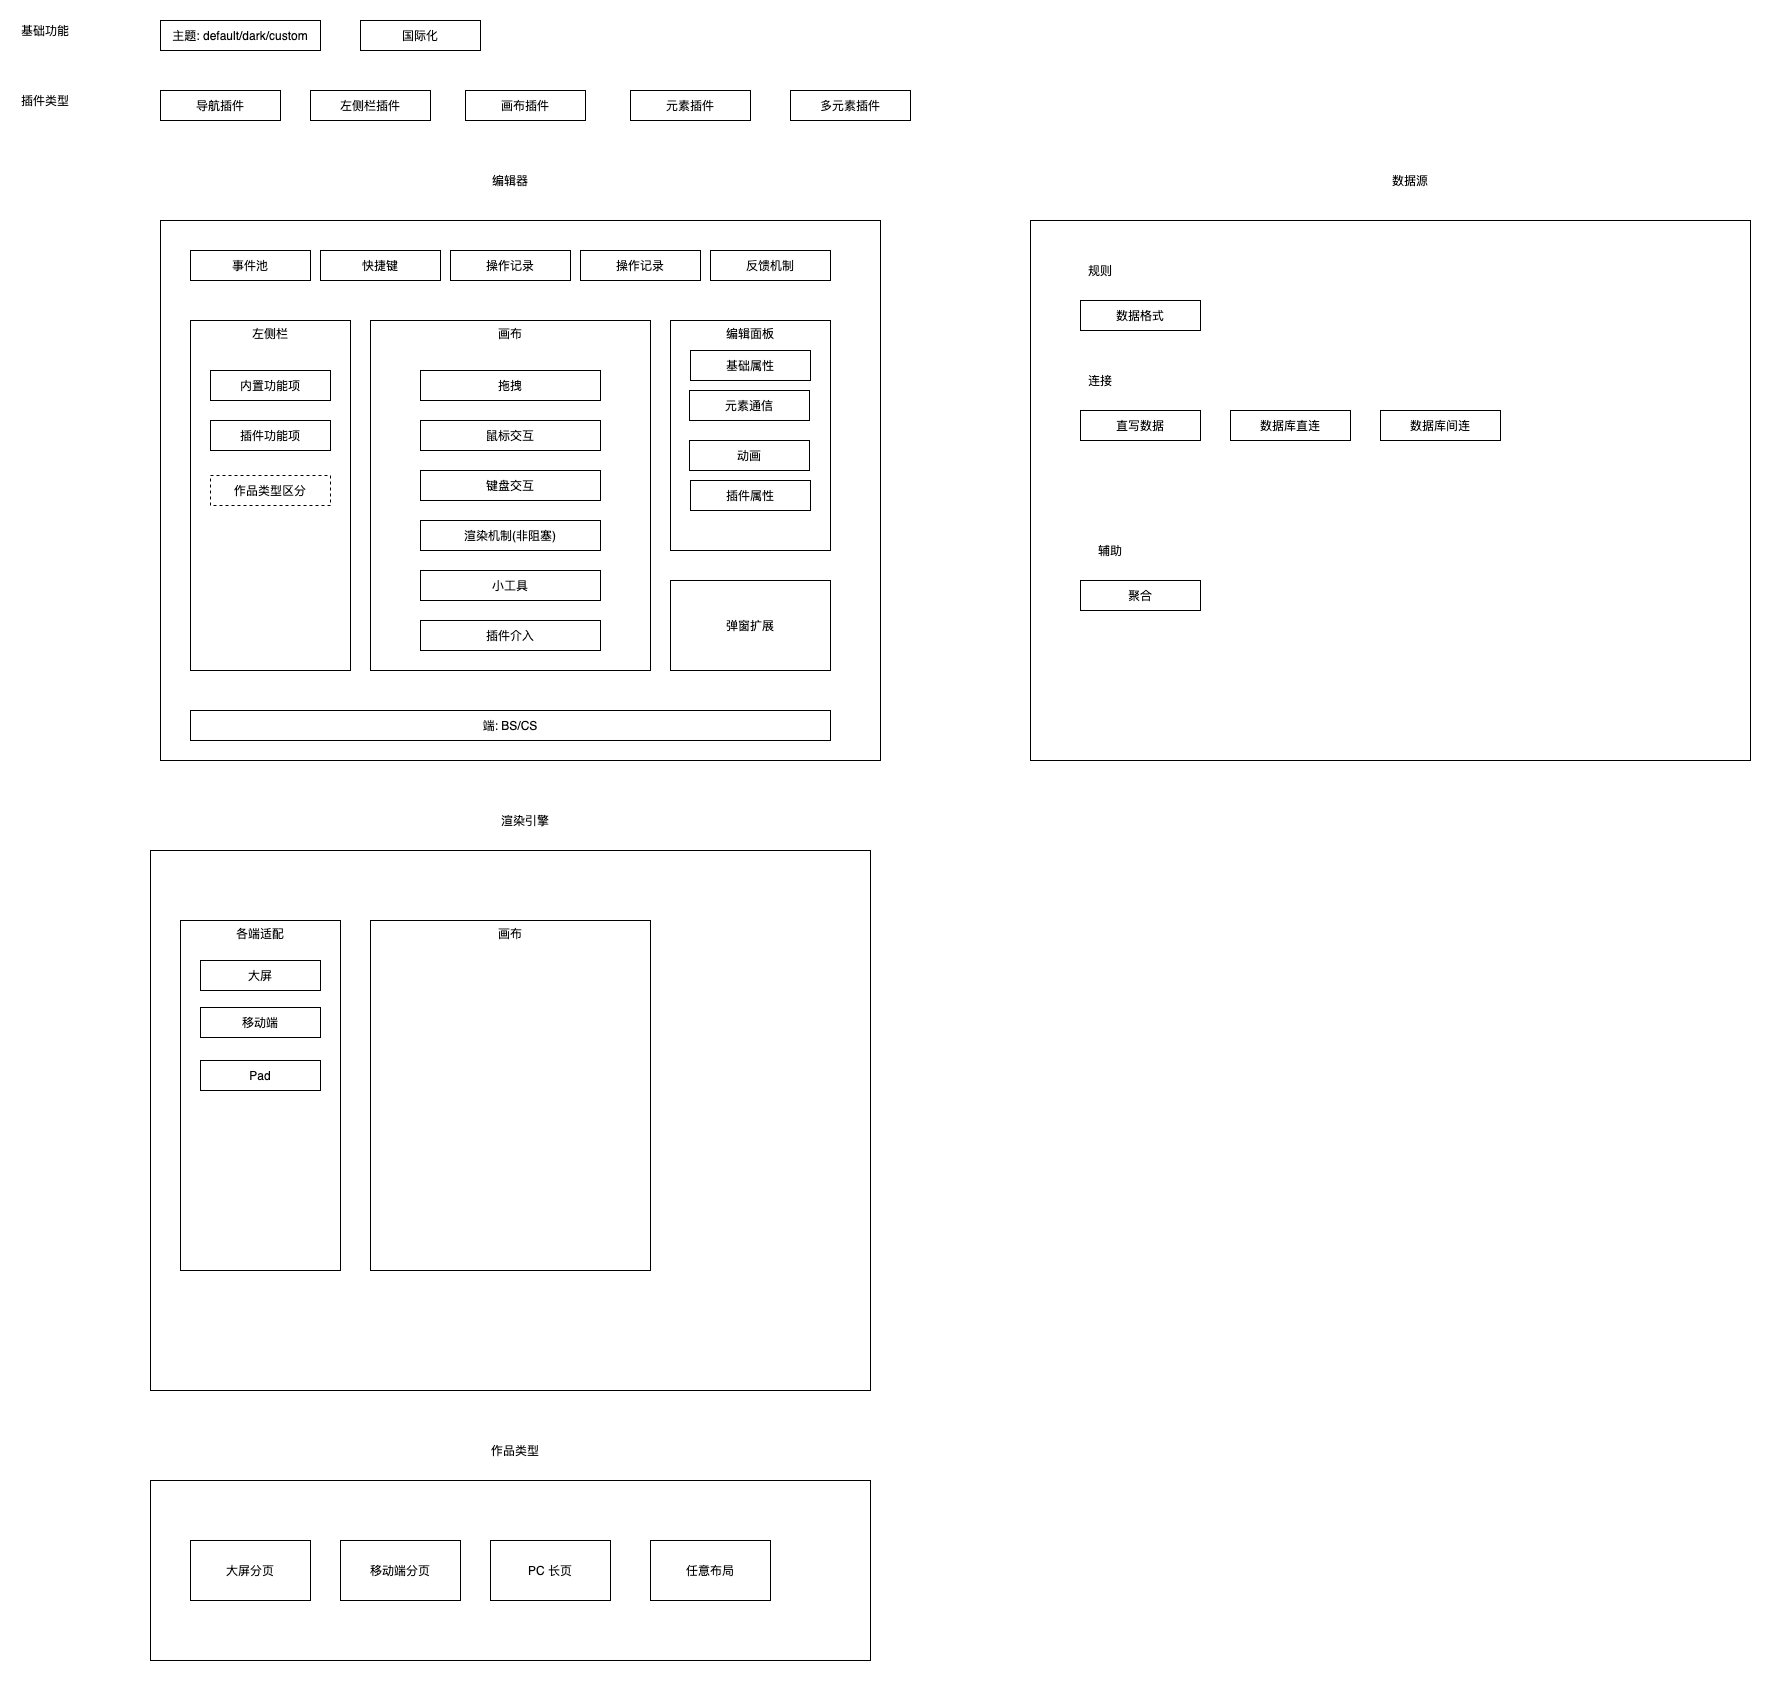

The diagram above was exported from draw.io. Its source (the exported page's mxGraphModel, read from the mxfile embedded in the PNG):
<mxGraphModel dx="1106" dy="822" grid="1" gridSize="10" guides="1" tooltips="1" connect="1" arrows="1" fold="1" page="1" pageScale="1" pageWidth="2339" pageHeight="3300" math="0" shadow="0">
  <root>
    <mxCell id="0" />
    <mxCell id="1" parent="0" />
    <mxCell id="fvKd04rSyFT0RsyqLMQA-1" value="" style="rounded=0;whiteSpace=wrap;html=1;" parent="1" vertex="1">
      <mxGeometry x="640" y="250" width="720" height="540" as="geometry" />
    </mxCell>
    <mxCell id="fvKd04rSyFT0RsyqLMQA-2" value="编辑器" style="text;html=1;strokeColor=none;fillColor=none;align=center;verticalAlign=middle;whiteSpace=wrap;rounded=0;" parent="1" vertex="1">
      <mxGeometry x="970" y="200" width="40" height="20" as="geometry" />
    </mxCell>
    <mxCell id="fvKd04rSyFT0RsyqLMQA-3" value="事件池" style="rounded=0;whiteSpace=wrap;html=1;" parent="1" vertex="1">
      <mxGeometry x="670" y="280" width="120" height="30" as="geometry" />
    </mxCell>
    <mxCell id="fvKd04rSyFT0RsyqLMQA-4" value="" style="rounded=0;whiteSpace=wrap;html=1;" parent="1" vertex="1">
      <mxGeometry x="1510" y="250" width="720" height="540" as="geometry" />
    </mxCell>
    <mxCell id="fvKd04rSyFT0RsyqLMQA-5" value="数据源" style="text;html=1;strokeColor=none;fillColor=none;align=center;verticalAlign=middle;whiteSpace=wrap;rounded=0;" parent="1" vertex="1">
      <mxGeometry x="1870" y="200" width="40" height="20" as="geometry" />
    </mxCell>
    <mxCell id="fvKd04rSyFT0RsyqLMQA-6" value="" style="rounded=0;whiteSpace=wrap;html=1;" parent="1" vertex="1">
      <mxGeometry x="630" y="880" width="720" height="540" as="geometry" />
    </mxCell>
    <mxCell id="fvKd04rSyFT0RsyqLMQA-8" value="渲染引擎" style="text;html=1;strokeColor=none;fillColor=none;align=center;verticalAlign=middle;whiteSpace=wrap;rounded=0;" parent="1" vertex="1">
      <mxGeometry x="970" y="840" width="70" height="20" as="geometry" />
    </mxCell>
    <mxCell id="fvKd04rSyFT0RsyqLMQA-12" value="快捷键" style="rounded=0;whiteSpace=wrap;html=1;" parent="1" vertex="1">
      <mxGeometry x="800" y="280" width="120" height="30" as="geometry" />
    </mxCell>
    <mxCell id="fvKd04rSyFT0RsyqLMQA-13" value="操作记录" style="rounded=0;whiteSpace=wrap;html=1;" parent="1" vertex="1">
      <mxGeometry x="930" y="280" width="120" height="30" as="geometry" />
    </mxCell>
    <mxCell id="fvKd04rSyFT0RsyqLMQA-14" value="操作记录" style="rounded=0;whiteSpace=wrap;html=1;" parent="1" vertex="1">
      <mxGeometry x="1060" y="280" width="120" height="30" as="geometry" />
    </mxCell>
    <mxCell id="fvKd04rSyFT0RsyqLMQA-15" value="反馈机制" style="rounded=0;whiteSpace=wrap;html=1;" parent="1" vertex="1">
      <mxGeometry x="1190" y="280" width="120" height="30" as="geometry" />
    </mxCell>
    <mxCell id="fvKd04rSyFT0RsyqLMQA-16" value="主题: default/dark/custom" style="rounded=0;whiteSpace=wrap;html=1;" parent="1" vertex="1">
      <mxGeometry x="640" y="50" width="160" height="30" as="geometry" />
    </mxCell>
    <mxCell id="fvKd04rSyFT0RsyqLMQA-17" value="基础功能" style="text;html=1;strokeColor=none;fillColor=none;align=center;verticalAlign=middle;whiteSpace=wrap;rounded=0;" parent="1" vertex="1">
      <mxGeometry x="500" y="50" width="50" height="20" as="geometry" />
    </mxCell>
    <mxCell id="fvKd04rSyFT0RsyqLMQA-18" value="国际化" style="rounded=0;whiteSpace=wrap;html=1;" parent="1" vertex="1">
      <mxGeometry x="840" y="50" width="120" height="30" as="geometry" />
    </mxCell>
    <mxCell id="fvKd04rSyFT0RsyqLMQA-19" value="编辑面板" style="rounded=0;whiteSpace=wrap;html=1;horizontal=1;verticalAlign=top;" parent="1" vertex="1">
      <mxGeometry x="1150" y="350" width="160" height="230" as="geometry" />
    </mxCell>
    <mxCell id="fvKd04rSyFT0RsyqLMQA-20" value="基础属性" style="rounded=0;whiteSpace=wrap;html=1;" parent="1" vertex="1">
      <mxGeometry x="1170" y="380" width="120" height="30" as="geometry" />
    </mxCell>
    <mxCell id="fvKd04rSyFT0RsyqLMQA-21" value="插件属性" style="rounded=0;whiteSpace=wrap;html=1;" parent="1" vertex="1">
      <mxGeometry x="1170" y="510" width="120" height="30" as="geometry" />
    </mxCell>
    <mxCell id="fvKd04rSyFT0RsyqLMQA-22" value="插件类型" style="text;html=1;strokeColor=none;fillColor=none;align=center;verticalAlign=middle;whiteSpace=wrap;rounded=0;" parent="1" vertex="1">
      <mxGeometry x="500" y="120" width="50" height="20" as="geometry" />
    </mxCell>
    <mxCell id="fvKd04rSyFT0RsyqLMQA-23" value="导航插件" style="rounded=0;whiteSpace=wrap;html=1;" parent="1" vertex="1">
      <mxGeometry x="640" y="120" width="120" height="30" as="geometry" />
    </mxCell>
    <mxCell id="fvKd04rSyFT0RsyqLMQA-24" value="左侧栏插件" style="rounded=0;whiteSpace=wrap;html=1;" parent="1" vertex="1">
      <mxGeometry x="790" y="120" width="120" height="30" as="geometry" />
    </mxCell>
    <mxCell id="fvKd04rSyFT0RsyqLMQA-25" value="画布插件" style="rounded=0;whiteSpace=wrap;html=1;" parent="1" vertex="1">
      <mxGeometry x="945" y="120" width="120" height="30" as="geometry" />
    </mxCell>
    <mxCell id="fvKd04rSyFT0RsyqLMQA-26" value="左侧栏&lt;br&gt;&lt;br&gt;" style="rounded=0;whiteSpace=wrap;html=1;horizontal=1;verticalAlign=top;" parent="1" vertex="1">
      <mxGeometry x="670" y="350" width="160" height="350" as="geometry" />
    </mxCell>
    <mxCell id="fvKd04rSyFT0RsyqLMQA-27" value="元素插件" style="rounded=0;whiteSpace=wrap;html=1;" parent="1" vertex="1">
      <mxGeometry x="1110" y="120" width="120" height="30" as="geometry" />
    </mxCell>
    <mxCell id="fvKd04rSyFT0RsyqLMQA-28" value="多元素插件" style="rounded=0;whiteSpace=wrap;html=1;" parent="1" vertex="1">
      <mxGeometry x="1270" y="120" width="120" height="30" as="geometry" />
    </mxCell>
    <mxCell id="fvKd04rSyFT0RsyqLMQA-29" value="弹窗扩展" style="rounded=0;whiteSpace=wrap;html=1;" parent="1" vertex="1">
      <mxGeometry x="1150" y="610" width="160" height="90" as="geometry" />
    </mxCell>
    <mxCell id="fvKd04rSyFT0RsyqLMQA-30" value="画布" style="rounded=0;whiteSpace=wrap;html=1;horizontal=1;verticalAlign=top;" parent="1" vertex="1">
      <mxGeometry x="850" y="350" width="280" height="350" as="geometry" />
    </mxCell>
    <mxCell id="fvKd04rSyFT0RsyqLMQA-31" value="拖拽" style="rounded=0;whiteSpace=wrap;html=1;" parent="1" vertex="1">
      <mxGeometry x="900" y="400" width="180" height="30" as="geometry" />
    </mxCell>
    <mxCell id="fvKd04rSyFT0RsyqLMQA-32" value="鼠标交互" style="rounded=0;whiteSpace=wrap;html=1;" parent="1" vertex="1">
      <mxGeometry x="900" y="450" width="180" height="30" as="geometry" />
    </mxCell>
    <mxCell id="fvKd04rSyFT0RsyqLMQA-33" value="键盘交互" style="rounded=0;whiteSpace=wrap;html=1;" parent="1" vertex="1">
      <mxGeometry x="900" y="500" width="180" height="30" as="geometry" />
    </mxCell>
    <mxCell id="fvKd04rSyFT0RsyqLMQA-34" value="内置功能项" style="rounded=0;whiteSpace=wrap;html=1;" parent="1" vertex="1">
      <mxGeometry x="690" y="400" width="120" height="30" as="geometry" />
    </mxCell>
    <mxCell id="fvKd04rSyFT0RsyqLMQA-35" value="插件功能项" style="rounded=0;whiteSpace=wrap;html=1;" parent="1" vertex="1">
      <mxGeometry x="690" y="450" width="120" height="30" as="geometry" />
    </mxCell>
    <mxCell id="fvKd04rSyFT0RsyqLMQA-36" value="插件介入" style="rounded=0;whiteSpace=wrap;html=1;" parent="1" vertex="1">
      <mxGeometry x="900" y="650" width="180" height="30" as="geometry" />
    </mxCell>
    <mxCell id="fvKd04rSyFT0RsyqLMQA-37" value="小工具" style="rounded=0;whiteSpace=wrap;html=1;" parent="1" vertex="1">
      <mxGeometry x="900" y="600" width="180" height="30" as="geometry" />
    </mxCell>
    <mxCell id="fvKd04rSyFT0RsyqLMQA-38" value="元素通信" style="rounded=0;whiteSpace=wrap;html=1;" parent="1" vertex="1">
      <mxGeometry x="1169" y="420" width="120" height="30" as="geometry" />
    </mxCell>
    <mxCell id="fvKd04rSyFT0RsyqLMQA-39" value="动画" style="rounded=0;whiteSpace=wrap;html=1;" parent="1" vertex="1">
      <mxGeometry x="1169" y="470" width="120" height="30" as="geometry" />
    </mxCell>
    <mxCell id="fvKd04rSyFT0RsyqLMQA-40" value="渲染机制(非阻塞)" style="rounded=0;whiteSpace=wrap;html=1;" parent="1" vertex="1">
      <mxGeometry x="900" y="550" width="180" height="30" as="geometry" />
    </mxCell>
    <mxCell id="fvKd04rSyFT0RsyqLMQA-41" value="画布" style="rounded=0;whiteSpace=wrap;html=1;horizontal=1;verticalAlign=top;" parent="1" vertex="1">
      <mxGeometry x="850" y="950" width="280" height="350" as="geometry" />
    </mxCell>
    <mxCell id="fvKd04rSyFT0RsyqLMQA-42" value="各端适配" style="rounded=0;whiteSpace=wrap;html=1;horizontal=1;verticalAlign=top;" parent="1" vertex="1">
      <mxGeometry x="660" y="950" width="160" height="350" as="geometry" />
    </mxCell>
    <mxCell id="fvKd04rSyFT0RsyqLMQA-43" value="大屏" style="rounded=0;whiteSpace=wrap;html=1;" parent="1" vertex="1">
      <mxGeometry x="680" y="990" width="120" height="30" as="geometry" />
    </mxCell>
    <mxCell id="fvKd04rSyFT0RsyqLMQA-44" value="端: BS/CS" style="rounded=0;whiteSpace=wrap;html=1;" parent="1" vertex="1">
      <mxGeometry x="670" y="740" width="640" height="30" as="geometry" />
    </mxCell>
    <mxCell id="fvKd04rSyFT0RsyqLMQA-45" value="移动端" style="rounded=0;whiteSpace=wrap;html=1;" parent="1" vertex="1">
      <mxGeometry x="680" y="1037" width="120" height="30" as="geometry" />
    </mxCell>
    <mxCell id="fvKd04rSyFT0RsyqLMQA-46" value="Pad" style="rounded=0;whiteSpace=wrap;html=1;" parent="1" vertex="1">
      <mxGeometry x="680" y="1090" width="120" height="30" as="geometry" />
    </mxCell>
    <mxCell id="fvKd04rSyFT0RsyqLMQA-47" value="" style="rounded=0;whiteSpace=wrap;html=1;" parent="1" vertex="1">
      <mxGeometry x="630" y="1510" width="720" height="180" as="geometry" />
    </mxCell>
    <mxCell id="fvKd04rSyFT0RsyqLMQA-49" value="作品类型" style="text;html=1;strokeColor=none;fillColor=none;align=center;verticalAlign=middle;whiteSpace=wrap;rounded=0;" parent="1" vertex="1">
      <mxGeometry x="960" y="1470" width="70" height="20" as="geometry" />
    </mxCell>
    <mxCell id="fvKd04rSyFT0RsyqLMQA-50" value="大屏分页" style="rounded=0;whiteSpace=wrap;html=1;" parent="1" vertex="1">
      <mxGeometry x="670" y="1570" width="120" height="60" as="geometry" />
    </mxCell>
    <mxCell id="fvKd04rSyFT0RsyqLMQA-51" value="移动端分页" style="rounded=0;whiteSpace=wrap;html=1;" parent="1" vertex="1">
      <mxGeometry x="820" y="1570" width="120" height="60" as="geometry" />
    </mxCell>
    <mxCell id="fvKd04rSyFT0RsyqLMQA-52" value="PC 长页" style="rounded=0;whiteSpace=wrap;html=1;" parent="1" vertex="1">
      <mxGeometry x="970" y="1570" width="120" height="60" as="geometry" />
    </mxCell>
    <mxCell id="fvKd04rSyFT0RsyqLMQA-53" value="作品类型区分" style="rounded=0;whiteSpace=wrap;html=1;dashed=1;" parent="1" vertex="1">
      <mxGeometry x="690" y="505" width="120" height="30" as="geometry" />
    </mxCell>
    <mxCell id="fvKd04rSyFT0RsyqLMQA-54" value="任意布局" style="rounded=0;whiteSpace=wrap;html=1;" parent="1" vertex="1">
      <mxGeometry x="1130" y="1570" width="120" height="60" as="geometry" />
    </mxCell>
    <mxCell id="fvKd04rSyFT0RsyqLMQA-55" value="直写数据" style="rounded=0;whiteSpace=wrap;html=1;" parent="1" vertex="1">
      <mxGeometry x="1560" y="440" width="120" height="30" as="geometry" />
    </mxCell>
    <mxCell id="fvKd04rSyFT0RsyqLMQA-56" value="数据库直连" style="rounded=0;whiteSpace=wrap;html=1;" parent="1" vertex="1">
      <mxGeometry x="1710" y="440" width="120" height="30" as="geometry" />
    </mxCell>
    <mxCell id="fvKd04rSyFT0RsyqLMQA-57" value="数据库间连" style="rounded=0;whiteSpace=wrap;html=1;" parent="1" vertex="1">
      <mxGeometry x="1860" y="440" width="120" height="30" as="geometry" />
    </mxCell>
    <mxCell id="fvKd04rSyFT0RsyqLMQA-61" value="连接" style="text;html=1;strokeColor=none;fillColor=none;align=center;verticalAlign=middle;whiteSpace=wrap;rounded=0;" parent="1" vertex="1">
      <mxGeometry x="1560" y="400" width="40" height="20" as="geometry" />
    </mxCell>
    <mxCell id="fvKd04rSyFT0RsyqLMQA-62" value="辅助" style="text;html=1;strokeColor=none;fillColor=none;align=center;verticalAlign=middle;whiteSpace=wrap;rounded=0;" parent="1" vertex="1">
      <mxGeometry x="1570" y="570" width="40" height="20" as="geometry" />
    </mxCell>
    <mxCell id="fvKd04rSyFT0RsyqLMQA-63" value="聚合" style="rounded=0;whiteSpace=wrap;html=1;" parent="1" vertex="1">
      <mxGeometry x="1560" y="610" width="120" height="30" as="geometry" />
    </mxCell>
    <mxCell id="fvKd04rSyFT0RsyqLMQA-65" value="规则" style="text;html=1;strokeColor=none;fillColor=none;align=center;verticalAlign=middle;whiteSpace=wrap;rounded=0;" parent="1" vertex="1">
      <mxGeometry x="1560" y="290" width="40" height="20" as="geometry" />
    </mxCell>
    <mxCell id="fvKd04rSyFT0RsyqLMQA-67" value="数据格式" style="rounded=0;whiteSpace=wrap;html=1;" parent="1" vertex="1">
      <mxGeometry x="1560" y="330" width="120" height="30" as="geometry" />
    </mxCell>
  </root>
</mxGraphModel>